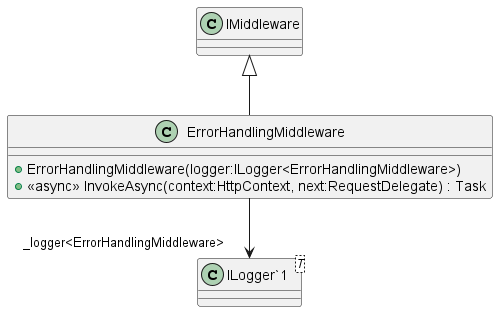

The diagram above was rendered by PlantUML. Its source (embedded in the PNG):
@startuml
class ErrorHandlingMiddleware {
    + ErrorHandlingMiddleware(logger:ILogger<ErrorHandlingMiddleware>)
    + <<async>> InvokeAsync(context:HttpContext, next:RequestDelegate) : Task
}
class "ILogger`1"<T> {
}
IMiddleware <|-- ErrorHandlingMiddleware
ErrorHandlingMiddleware --> "_logger<ErrorHandlingMiddleware>" "ILogger`1"
@enduml